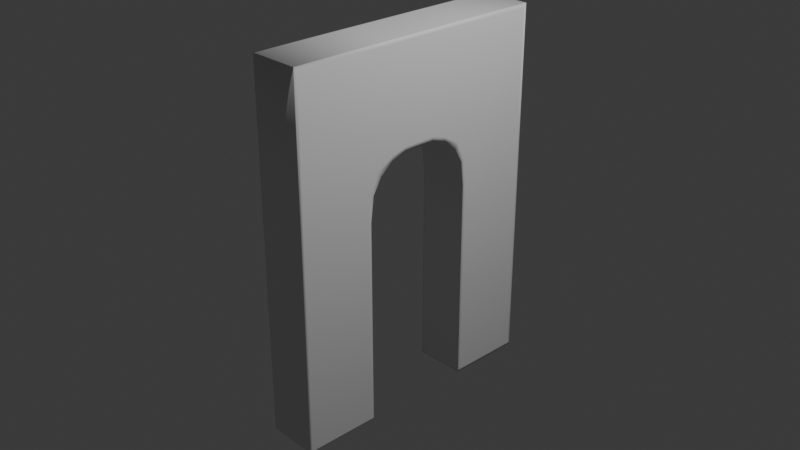 # Source: Housesexperementv1.1.blend  (saved by Blender 4.2.67; exported with 4.5.12 LTS)
import bpy
from mathutils import Matrix  # noqa: F401  (used for matrix-valued properties, if any)

bpy.ops.wm.read_factory_settings(use_empty=True)
scene = bpy.context.scene
scene.name = 'Scene'

# ---- collections
col_collection = bpy.data.collections.new('Collection'); scene.collection.children.link(col_collection)

# ---- world
world_world = bpy.data.worlds.new('World'); scene.world = world_world
world_world.use_nodes = True; world_world.node_tree.nodes.clear()
_N = world_world.node_tree.nodes; _L = world_world.node_tree.links
n0 = _N.new('ShaderNodeOutputWorld'); n0.name = 'World Output'; n0.location = (300, 300)
n1 = _N.new('ShaderNodeBackground'); n1.name = 'Background'; n1.location = (10, 300)
n1.inputs[0].default_value = (0.05088, 0.05088, 0.05088, 1.0)
_L.new(n1.outputs[0], n0.inputs[0])
n0.is_active_output = True
world_world.color = (0.05088, 0.05088, 0.05088)
world_world.sun_shadow_jitter_overblur = 0.0

# ---- cameras
cam_camera = bpy.data.cameras.new('Camera')
cam_camera.clip_end = 100.0
cam_camera.ortho_scale = 7.314

# ---- lights
light_light = bpy.data.lights.new('Light', 'POINT')
light_light.energy = 1000.0
light_light.shadow_soft_size = 0.1

# ---- meshes
me_cube_003 = bpy.data.meshes.new('Cube.003')
me_cube_003.from_pydata([(-0.2823, 0.0, 1.986), (-0.2823, 0.0, 0.8959), (-0.2823, 0.3601, 1.986), (-0.2823, 1.458, 1.986), (-0.2823, 1.458, 0.2625), (-0.2823, 1.458, -1.986), (-0.2823, 0.1846, 1.986), (-0.2823, 0.6488, -1.986), (-0.2823, 0.6488, 0.2637), (-0.2823, 0.6141, 0.5438), (-0.2823, 0.5134, 0.7194), (-0.2823, 0.3624, 0.8437), (-0.2823, 0.1847, 0.8959), (-0.2823, 1.458, 0.5377), (-0.2823, -0.3601, 1.986), (-0.2823, -1.458, 1.986), (-0.2823, -1.458, 0.2625), (-0.2823, -1.458, -1.986), (-0.2823, -0.1846, 1.986), (-0.2823, -0.6488, -1.986), (-0.2823, -0.6488, 0.2637), (-0.2823, -0.6141, 0.5438), (-0.2823, -0.5134, 0.7194), (-0.2823, -0.3624, 0.8437), (-0.2823, -0.1847, 0.8959), (-0.2823, -1.458, 0.5377), (-0.2823, 0.3601, 2.005), (-0.2823, 1.476, 2.005), (-0.2823, 1.476, 0.2625), (-0.2823, 1.476, -2.005), (0.2823, 1.476, 0.2625), (0.2823, 1.476, -2.005), (0.2823, 0.6299, -2.005), (0.2823, 0.1846, 2.005), (0.2823, 0.0, 2.005), (-0.2823, 0.0, 2.005), (-0.2823, 0.1846, 2.005), (-0.2823, 0.6299, -2.005), (0.2823, 0.3601, 2.005), (0.2823, 0.182, 0.8771), (0.2823, 0.3534, 0.8267), (0.2823, 0.4987, 0.707), (0.2823, 0.5958, 0.5377), (0.2823, 0.6299, 0.2625), (-0.2823, 0.6299, 0.2625), (-0.2823, 0.5958, 0.5377), (-0.2823, 0.4987, 0.707), (-0.2823, 0.3534, 0.8267), (-0.2823, 0.182, 0.8771), (-0.2823, 0.0, 0.8771), (0.2823, 0.0, 0.8771), (-0.2823, 1.476, 0.5377), (0.2823, 1.476, 0.5377), (0.2823, 1.476, 2.005), (-0.2823, -0.3601, 2.005), (-0.2823, -1.476, 2.005), (-0.2823, -1.476, 0.2625), (-0.2823, -1.476, -2.005), (0.2823, -1.476, 0.2625), (0.2823, -1.476, -2.005), (0.2823, -0.6299, -2.005), (0.2823, -0.1846, 2.005), (-0.2823, -0.1846, 2.005), (0.2823, -0.3601, 2.005), (0.2823, -0.182, 0.8771), (0.2823, -0.3534, 0.8267), (0.2823, -0.4987, 0.707), (0.2823, -0.5958, 0.5377), (0.2823, -0.6299, 0.2625), (-0.2823, -0.6299, 0.2625), (-0.2823, -0.5958, 0.5377), (-0.2823, -0.4987, 0.707), (-0.2823, -0.3534, 0.8267), (-0.2823, -0.182, 0.8771), (-0.2823, -0.6299, -2.005), (-0.2823, -1.476, 0.5377), (0.2823, -1.476, 0.5377), (0.2823, -1.476, 2.005), (0.2743, 1.476, -2.005), (-0.2643, 1.476, -2.005), (0.2743, -0.3601, 2.005), (-0.2643, -0.3601, 2.005), (0.2743, -1.476, 0.5377), (-0.2643, -1.476, 0.5377), (0.2743, -1.476, 0.2625), (-0.2643, -1.476, 0.2625), (0.2743, -1.476, -2.005), (-0.2643, -1.476, -2.005), (0.2743, 0.3601, 2.005), (-0.2643, 0.3601, 2.005), (0.2743, 1.476, 0.5377), (-0.2643, 1.476, 0.5377), (0.2743, 1.476, 0.2625), (-0.2643, 1.476, 0.2625), (-0.2643, 0.0, 2.005), (0.2743, 0.0, 2.005), (-0.2643, 1.476, 2.005), (0.2743, 1.476, 2.005), (-0.2643, 0.1846, 2.005), (0.2743, 0.1846, 2.005), (-0.2643, -1.476, 2.005), (0.2743, -1.476, 2.005), (-0.2643, -0.1846, 2.005), (0.2743, -0.1846, 2.005), (0.2743, -0.6299, -2.005), (-0.2643, -0.6299, -2.005), (0.2743, 0.6299, -2.005), (-0.2643, 0.6299, -2.005), (0.2743, -0.6299, 0.2625), (-0.2643, -0.6299, 0.2625), (0.2743, -0.5958, 0.5377), (-0.2643, -0.5958, 0.5377), (0.2743, -0.4987, 0.707), (-0.2643, -0.4987, 0.707), (0.2743, -0.3534, 0.8267), (-0.2643, -0.3534, 0.8267), (0.2743, -0.182, 0.8771), (-0.2643, -0.182, 0.8771), (-0.2643, 0.0, 0.8771), (0.2743, 0.0, 0.8771), (0.2743, 0.182, 0.8771), (-0.2643, 0.182, 0.8771), (0.2743, 0.3534, 0.8267), (-0.2643, 0.3534, 0.8267), (0.2743, 0.4987, 0.707), (-0.2643, 0.4987, 0.707), (0.2743, 0.5958, 0.5377), (-0.2643, 0.5958, 0.5377), (0.2743, 0.6299, 0.2625), (-0.2643, 0.6299, 0.2625), (0.2823, 1.446, -2.005), (-0.2823, 1.446, -2.005), (-0.2823, 1.424, 1.941), (-0.2823, 1.427, 0.538), (-0.2823, 1.429, 0.2626), (-0.2823, 0.3602, 1.945), (-0.2823, 0.1846, 1.947), (-0.2823, 0.0, 1.947), (0.2823, -1.446, -2.005), (-0.2823, -1.446, -2.005), (-0.2823, -1.424, 1.941), (-0.2823, -1.427, 0.538), (-0.2823, -1.429, 0.2626), (-0.2823, -0.3602, 1.945), (-0.2823, -0.1846, 1.947), (-0.2823, 1.429, -1.986), (-0.2823, -1.429, -1.986), (0.2823, 1.446, 0.2625), (0.2823, 0.0, 1.965), (0.2823, 0.1845, 1.965), (0.2823, 0.3599, 1.963), (0.2823, 1.441, 1.959), (0.2823, 1.445, 0.5377), (0.2823, -1.446, 0.2625), (0.2823, -0.1845, 1.965), (0.2823, -0.3599, 1.963), (0.2823, -1.441, 1.959), (0.2823, -1.445, 0.5377), (0.2743, 1.446, -2.005), (-0.2643, 1.446, -2.005), (0.2743, -1.446, -2.005), (-0.2643, -1.446, -2.005), (-0.2823, 0.6645, -2.005), (-0.2823, 0.6485, 0.5436), (-0.2823, 0.6818, 0.2636), (-0.2823, -0.6485, 0.5436), (-0.2823, -0.6818, 0.2636), (-0.2823, 0.6818, -1.986), (0.2823, 0.6645, 0.2625), (0.2823, 0.0, 0.9231), (0.2823, -0.1821, 0.9231), (0.2823, -0.3537, 0.8748), (0.2823, -0.5386, 0.7599), (0.2823, -0.6318, 0.5377), (0.2743, -0.6645, -2.005), (-0.2643, -0.6645, -2.005), (0.2823, 0.6645, -2.005), (-0.2823, 0.5519, 0.771), (-0.2823, 0.3623, 0.8903), (-0.2823, 0.1847, 0.9404), (-0.2823, 0.0, 0.9404), (0.2823, -0.6645, -2.005), (-0.2823, -0.6645, -2.005), (-0.2823, -0.5519, 0.771), (-0.2823, -0.3623, 0.8903), (-0.2823, -0.1847, 0.9404), (-0.2823, -0.6818, -1.986), (0.2823, 0.1821, 0.9231), (0.2823, 0.3537, 0.8748), (0.2823, 0.5386, 0.7599), (0.2823, 0.6318, 0.5377), (0.2823, -0.6645, 0.2625), (0.2743, 0.6645, -2.005), (-0.2643, 0.6645, -2.005), (-0.2823, -1.476, -1.991), (0.2823, -1.476, -1.991), (0.2823, -0.6299, -1.991), (-0.2823, -0.6299, -1.991), (-0.2823, -1.458, -1.972), (-0.2823, -0.6488, -1.972), (0.2743, -0.6299, -1.991), (-0.2643, -0.6299, -1.991), (-0.2643, -1.476, -1.991), (0.2743, -1.476, -1.991), (0.2823, -1.446, -1.991), (-0.2823, -1.429, -1.972), (0.2823, -0.6645, -1.991), (-0.2823, -0.6818, -1.972), (-0.2823, 1.476, -1.975), (0.2823, 1.476, -1.975), (0.2823, 0.6299, -1.975), (-0.2823, 0.6299, -1.975), (-0.2823, 1.458, -1.956), (-0.2823, 0.6488, -1.956), (0.2743, 0.6299, -1.975), (-0.2643, 0.6299, -1.975), (-0.2643, 1.476, -1.975), (0.2743, 1.476, -1.975), (0.2823, 1.446, -1.975), (-0.2823, 1.429, -1.956), (-0.2823, 0.6818, -1.956), (0.2823, 0.6645, -1.975)], [], [(148, 34, 61, 154), (179, 12, 1, 180), (149, 33, 34, 148), (150, 38, 33, 149), (164, 8, 9, 163), (184, 23, 22, 183), (219, 134, 4, 212), (177, 163, 9, 10), (184, 185, 24, 23), (179, 178, 11, 12), (207, 199, 19, 186), (180, 1, 24, 185), (154, 61, 63, 155), (166, 165, 21, 20), (165, 183, 22, 21), (94, 35, 62, 102), (100, 55, 75, 83), (96, 27, 26, 89), (102, 62, 54, 81), (217, 209, 31, 78), (203, 195, 58, 84), (98, 89, 26, 36), (90, 52, 30, 92), (96, 91, 51, 27), (84, 58, 76, 82), (94, 98, 36, 35), (81, 54, 55, 100), (161, 87, 57, 139), (159, 131, 29, 79), (201, 197, 69, 109), (111, 109, 69, 70), (113, 111, 70, 71), (115, 113, 71, 72), (117, 115, 72, 73), (119, 50, 64, 116), (119, 120, 39, 50), (121, 48, 47, 123), (123, 47, 46, 125), (125, 46, 45, 127), (127, 45, 44, 129), (215, 129, 44, 211), (177, 10, 11, 178), (3, 2, 26, 27), (212, 4, 28, 208), (6, 0, 35, 36), (145, 5, 29, 131), (9, 8, 44, 45), (10, 9, 45, 46), (11, 10, 46, 47), (12, 11, 47, 48), (1, 12, 48, 49), (221, 168, 43, 210), (190, 42, 43, 168), (213, 7, 37, 211), (4, 13, 51, 28), (150, 151, 53, 38), (2, 6, 36, 26), (189, 41, 42, 190), (13, 3, 27, 51), (14, 15, 55, 54), (198, 17, 57, 194), (0, 18, 62, 35), (20, 21, 70, 69), (21, 22, 71, 70), (22, 23, 72, 71), (23, 24, 73, 72), (24, 1, 49, 73), (204, 195, 59, 138), (153, 157, 76, 58), (199, 20, 69, 197), (25, 16, 56, 75), (172, 66, 65, 171), (18, 14, 54, 62), (173, 67, 66, 172), (15, 25, 75, 55), (186, 19, 74, 182), (210, 43, 128, 214), (214, 128, 129, 215), (42, 126, 128, 43), (126, 127, 129, 128), (41, 124, 126, 42), (124, 125, 127, 126), (40, 122, 124, 41), (122, 123, 125, 124), (39, 120, 122, 40), (120, 121, 123, 122), (49, 48, 121, 118), (118, 121, 120, 119), (49, 118, 117, 73), (118, 119, 116, 117), (64, 65, 114, 116), (116, 114, 115, 117), (65, 66, 112, 114), (114, 112, 113, 115), (66, 67, 110, 112), (112, 110, 111, 113), (67, 68, 108, 110), (110, 108, 109, 111), (196, 200, 108, 68), (200, 201, 109, 108), (130, 158, 78, 31), (158, 159, 79, 78), (138, 59, 86, 160), (160, 86, 87, 161), (63, 80, 101, 77), (80, 81, 100, 101), (34, 33, 99, 95), (95, 99, 98, 94), (56, 85, 83, 75), (85, 84, 82, 83), (53, 52, 90, 97), (97, 90, 91, 96), (51, 91, 93, 28), (91, 90, 92, 93), (33, 38, 88, 99), (99, 88, 89, 98), (194, 202, 85, 56), (202, 203, 84, 85), (208, 216, 79, 29), (216, 217, 78, 79), (61, 103, 80, 63), (103, 102, 81, 80), (53, 97, 88, 38), (97, 96, 89, 88), (77, 101, 82, 76), (101, 100, 83, 82), (34, 95, 103, 61), (95, 94, 102, 103), (174, 160, 161, 175), (181, 138, 160, 174), (192, 193, 159, 158), (176, 192, 158, 130), (17, 146, 139, 57), (76, 157, 156, 77), (77, 156, 155, 63), (191, 173, 157, 153), (206, 204, 138, 181), (53, 151, 152, 52), (188, 189, 151, 150), (52, 152, 147, 30), (209, 30, 147, 218), (167, 145, 131, 162), (3, 132, 135, 2), (193, 162, 131, 159), (175, 161, 139, 182), (25, 15, 140, 141), (16, 25, 141, 142), (170, 154, 155, 171), (0, 137, 144, 18), (198, 205, 146, 17), (6, 2, 135, 136), (14, 18, 144, 143), (3, 13, 133, 132), (220, 164, 134, 219), (14, 143, 140, 15), (4, 134, 133, 13), (188, 150, 149, 187), (187, 149, 148, 169), (6, 136, 137, 0), (169, 148, 154, 170), (50, 169, 170, 64), (39, 187, 169, 50), (40, 188, 187, 39), (213, 8, 164, 220), (64, 170, 171, 65), (105, 175, 182, 74), (107, 37, 162, 193), (7, 167, 162, 37), (40, 41, 189, 188), (196, 206, 181, 60), (68, 67, 173, 191), (32, 106, 192, 176), (106, 107, 193, 192), (60, 181, 174, 104), (104, 174, 175, 105), (146, 186, 182, 139), (157, 173, 172, 156), (156, 172, 171, 155), (151, 189, 190, 152), (152, 190, 168, 147), (218, 147, 168, 221), (132, 177, 178, 135), (141, 140, 183, 165), (142, 141, 165, 166), (137, 180, 185, 144), (205, 207, 186, 146), (136, 135, 178, 179), (143, 144, 185, 184), (132, 133, 163, 177), (143, 184, 183, 140), (134, 164, 163, 133), (136, 179, 180, 137), (142, 166, 207, 205), (68, 191, 206, 196), (16, 142, 205, 198), (191, 153, 204, 206), (87, 86, 203, 202), (57, 87, 202, 194), (104, 105, 201, 200), (60, 104, 200, 196), (19, 199, 197, 74), (153, 58, 195, 204), (16, 198, 194, 56), (105, 74, 197, 201), (86, 59, 195, 203), (166, 20, 199, 207), (130, 218, 221, 176), (7, 213, 220, 167), (167, 220, 219, 145), (31, 209, 218, 130), (93, 92, 217, 216), (28, 93, 216, 208), (106, 214, 215, 107), (32, 210, 214, 106), (8, 213, 211, 44), (176, 221, 210, 32), (5, 212, 208, 29), (107, 215, 211, 37), (92, 30, 209, 217), (145, 219, 212, 5)])
me_cube_003.polygons.foreach_set('use_smooth', [True] * 220)
_uv = me_cube_003.uv_layers.new(name='UVMap')
_uv.uv.foreach_set('vector', [0.6228, 0.625, 0.625, 0.625, 0.625, 0.575, 0.6228, 0.5763, 0.566, 0.1757, 0.5635, 0.1757, 0.5635, 0.125, 0.566, 0.125, 0.6228, 0.5763, 0.625, 0.575, 0.625, 0.625, 0.6228, 0.625, 0.6226, 0.5661, 0.625, 0.5648, 0.625, 0.575, 0.6228, 0.5763, 0.523, 0.1796, 0.523, 0.1767, 0.5386, 0.1738, 0.5387, 0.1769, 0.563, 0.1756, 0.5604, 0.1752, 0.5516, 0.1759, 0.5545, 0.1789, 0.3782, 0.2458, 0.5222, 0.2458, 0.5221, 0.2483, 0.3782, 0.2483, 0.5545, 0.1789, 0.5387, 0.1769, 0.5386, 0.1738, 0.5516, 0.1759, 0.563, 0.1756, 0.566, 0.1757, 0.5635, 0.1757, 0.5604, 0.1752, 0.566, 0.1757, 0.563, 0.1756, 0.5604, 0.1752, 0.5635, 0.1757, 0.3772, 0.1796, 0.3772, 0.1767, 0.3762, 0.1767, 0.3762, 0.1796, 0.566, 0.125, 0.5635, 0.125, 0.5635, 0.1757, 0.566, 0.1757, 0.6228, 0.5763, 0.625, 0.575, 0.625, 0.5648, 0.6226, 0.5661, 0.523, 0.1796, 0.5387, 0.1769, 0.5386, 0.1738, 0.523, 0.1767, 0.5387, 0.1769, 0.5545, 0.1789, 0.5516, 0.1759, 0.5386, 0.1738, 0.8587, 0.625, 0.875, 0.625, 0.875, 0.575, 0.8587, 0.575, 0.625, 0.2663, 0.625, 0.25, 0.5423, 0.25, 0.5423, 0.2663, 0.8587, 0.5, 0.875, 0.5, 0.875, 0.5648, 0.8587, 0.5648, 0.8587, 0.575, 0.875, 0.575, 0.875, 0.5648, 0.8587, 0.5648, 0.377, 0.4837, 0.377, 0.5, 0.375, 0.5, 0.375, 0.4837, 0.376, 0.4837, 0.376, 0.5, 0.5221, 0.5, 0.5221, 0.4837, 0.8587, 0.575, 0.8587, 0.5648, 0.875, 0.5648, 0.875, 0.575, 0.5423, 0.4837, 0.5423, 0.5, 0.5221, 0.5, 0.5221, 0.4837, 0.625, 0.2663, 0.5423, 0.2663, 0.5423, 0.25, 0.625, 0.25, 0.5221, 0.4837, 0.5221, 0.5, 0.5423, 0.5, 0.5423, 0.4837, 0.8587, 0.625, 0.8587, 0.575, 0.875, 0.575, 0.875, 0.625, 0.8587, 0.5648, 0.875, 0.5648, 0.875, 0.5, 0.8587, 0.5, 0.375, 0.2639, 0.375, 0.2663, 0.375, 0.25, 0.375, 0.2473, 0.375, 0.2639, 0.375, 0.2473, 0.375, 0.25, 0.375, 0.2663, 0.376, 0.201, 0.376, 0.175, 0.5229, 0.175, 0.5229, 0.201, 0.5381, 0.1982, 0.5229, 0.201, 0.5229, 0.175, 0.5381, 0.172, 0.5509, 0.201, 0.5381, 0.1982, 0.5381, 0.172, 0.5509, 0.175, 0.5595, 0.2026, 0.5509, 0.201, 0.5509, 0.175, 0.5595, 0.175, 0.5625, 0.2033, 0.5595, 0.2026, 0.5595, 0.175, 0.5625, 0.175, 0.5625, 0.5925, 0.5625, 0.625, 0.5625, 0.6106, 0.5625, 0.5822, 0.5625, 0.5925, 0.5625, 0.5822, 0.5625, 0.6106, 0.5625, 0.625, 0.5625, 0.2033, 0.5625, 0.175, 0.5595, 0.175, 0.5595, 0.2026, 0.5595, 0.2026, 0.5595, 0.175, 0.5509, 0.175, 0.5509, 0.201, 0.5509, 0.201, 0.5509, 0.175, 0.5381, 0.172, 0.5381, 0.1982, 0.5381, 0.1982, 0.5381, 0.172, 0.5229, 0.175, 0.5229, 0.201, 0.377, 0.201, 0.5229, 0.201, 0.5229, 0.175, 0.377, 0.175, 0.5545, 0.1789, 0.5516, 0.1759, 0.5604, 0.1752, 0.563, 0.1756, 0.6239, 0.2486, 0.624, 0.185, 0.625, 0.1852, 0.625, 0.25, 0.3782, 0.2483, 0.5221, 0.2483, 0.5221, 0.25, 0.377, 0.25, 0.624, 0.175, 0.624, 0.125, 0.625, 0.125, 0.625, 0.175, 0.3762, 0.2458, 0.3762, 0.2483, 0.375, 0.25, 0.375, 0.2473, 0.5386, 0.1738, 0.523, 0.1767, 0.5229, 0.175, 0.5381, 0.172, 0.5516, 0.1759, 0.5386, 0.1738, 0.5381, 0.172, 0.5509, 0.175, 0.5604, 0.1752, 0.5516, 0.1759, 0.5509, 0.175, 0.5595, 0.175, 0.5635, 0.1757, 0.5604, 0.1752, 0.5595, 0.175, 0.5625, 0.175, 0.5635, 0.125, 0.5635, 0.1757, 0.5625, 0.175, 0.5625, 0.125, 0.377, 0.5719, 0.5229, 0.5719, 0.5229, 0.575, 0.377, 0.575, 0.5382, 0.5719, 0.5381, 0.575, 0.5229, 0.575, 0.5229, 0.5719, 0.3782, 0.1767, 0.3762, 0.1767, 0.375, 0.175, 0.377, 0.175, 0.5221, 0.2483, 0.5422, 0.2483, 0.5423, 0.25, 0.5221, 0.25, 0.6226, 0.5661, 0.6223, 0.5027, 0.625, 0.5, 0.625, 0.5648, 0.624, 0.185, 0.624, 0.175, 0.625, 0.175, 0.625, 0.1852, 0.5539, 0.5719, 0.5509, 0.575, 0.5381, 0.575, 0.5382, 0.5719, 0.5422, 0.2483, 0.6239, 0.2486, 0.625, 0.25, 0.5423, 0.25, 0.624, 0.185, 0.6239, 0.2486, 0.625, 0.25, 0.625, 0.1852, 0.3772, 0.2483, 0.3762, 0.2483, 0.375, 0.25, 0.376, 0.25, 0.624, 0.125, 0.624, 0.175, 0.625, 0.175, 0.625, 0.125, 0.523, 0.1767, 0.5386, 0.1738, 0.5381, 0.172, 0.5229, 0.175, 0.5386, 0.1738, 0.5516, 0.1759, 0.5509, 0.175, 0.5381, 0.172, 0.5516, 0.1759, 0.5604, 0.1752, 0.5595, 0.175, 0.5509, 0.175, 0.5604, 0.1752, 0.5635, 0.1757, 0.5625, 0.175, 0.5595, 0.175, 0.5635, 0.1757, 0.5635, 0.125, 0.5625, 0.125, 0.5625, 0.175, 0.376, 0.5027, 0.376, 0.5, 0.375, 0.5, 0.375, 0.5027, 0.5221, 0.5027, 0.5422, 0.5027, 0.5423, 0.5, 0.5221, 0.5, 0.3772, 0.1767, 0.523, 0.1767, 0.5229, 0.175, 0.376, 0.175, 0.5422, 0.2483, 0.5221, 0.2483, 0.5221, 0.25, 0.5423, 0.25, 0.5539, 0.5719, 0.5509, 0.575, 0.5595, 0.5995, 0.5622, 0.5981, 0.624, 0.175, 0.624, 0.185, 0.625, 0.1852, 0.625, 0.175, 0.5382, 0.5719, 0.5381, 0.575, 0.5509, 0.575, 0.5539, 0.5719, 0.6239, 0.2486, 0.5422, 0.2483, 0.5423, 0.25, 0.625, 0.25, 0.3762, 0.1796, 0.3762, 0.1767, 0.375, 0.175, 0.375, 0.1781, 0.377, 0.575, 0.5229, 0.575, 0.5229, 0.549, 0.377, 0.549, 0.377, 0.549, 0.5229, 0.549, 0.5229, 0.201, 0.377, 0.201, 0.5381, 0.575, 0.5381, 0.5488, 0.5229, 0.549, 0.5229, 0.575, 0.5381, 0.5488, 0.5381, 0.1982, 0.5229, 0.201, 0.5229, 0.549, 0.5509, 0.575, 0.5509, 0.549, 0.5381, 0.5488, 0.5381, 0.575, 0.5509, 0.549, 0.5509, 0.201, 0.5381, 0.1982, 0.5381, 0.5488, 0.5595, 0.5995, 0.5595, 0.5719, 0.5509, 0.549, 0.5509, 0.575, 0.5595, 0.5719, 0.5595, 0.2026, 0.5509, 0.201, 0.5509, 0.549, 0.5625, 0.6106, 0.5625, 0.5822, 0.5595, 0.5719, 0.5595, 0.5995, 0.5625, 0.5822, 0.5625, 0.2033, 0.5595, 0.2026, 0.5595, 0.5719, 0.5625, 0.125, 0.5625, 0.175, 0.5625, 0.2033, 0.5625, 0.1575, 0.5625, 0.1575, 0.5625, 0.2033, 0.5625, 0.5822, 0.5625, 0.5925, 0.5625, 0.125, 0.5625, 0.1575, 0.5625, 0.2033, 0.5625, 0.175, 0.5625, 0.1575, 0.5625, 0.5925, 0.5625, 0.5822, 0.5625, 0.2033, 0.5625, 0.6106, 0.5595, 0.5995, 0.5595, 0.5719, 0.5625, 0.5822, 0.5625, 0.5822, 0.5595, 0.5719, 0.5595, 0.2026, 0.5625, 0.2033, 0.5595, 0.5995, 0.5509, 0.575, 0.5509, 0.549, 0.5595, 0.5719, 0.5595, 0.5719, 0.5509, 0.549, 0.5509, 0.201, 0.5595, 0.2026, 0.5509, 0.575, 0.5381, 0.575, 0.5381, 0.5488, 0.5509, 0.549, 0.5509, 0.549, 0.5381, 0.5488, 0.5381, 0.1982, 0.5509, 0.201, 0.5381, 0.575, 0.5229, 0.575, 0.5229, 0.549, 0.5381, 0.5488, 0.5381, 0.5488, 0.5229, 0.549, 0.5229, 0.201, 0.5381, 0.1982, 0.376, 0.575, 0.376, 0.549, 0.5229, 0.549, 0.5229, 0.575, 0.376, 0.549, 0.376, 0.201, 0.5229, 0.201, 0.5229, 0.549, 0.375, 0.5027, 0.375, 0.4861, 0.375, 0.4837, 0.375, 0.5, 0.375, 0.4861, 0.375, 0.2639, 0.375, 0.2663, 0.375, 0.4837, 0.375, 0.5027, 0.375, 0.5, 0.375, 0.4837, 0.375, 0.4861, 0.375, 0.4861, 0.375, 0.4837, 0.375, 0.2663, 0.375, 0.2639, 0.625, 0.5648, 0.6413, 0.5648, 0.6413, 0.5, 0.625, 0.5, 0.6413, 0.5648, 0.8587, 0.5648, 0.8587, 0.5, 0.6413, 0.5, 0.625, 0.625, 0.625, 0.575, 0.6413, 0.575, 0.6413, 0.625, 0.6413, 0.625, 0.6413, 0.575, 0.8587, 0.575, 0.8587, 0.625, 0.5221, 0.25, 0.5221, 0.2663, 0.5423, 0.2663, 0.5423, 0.25, 0.5221, 0.2663, 0.5221, 0.4837, 0.5423, 0.4837, 0.5423, 0.2663, 0.625, 0.5, 0.5423, 0.5, 0.5423, 0.4837, 0.625, 0.4837, 0.625, 0.4837, 0.5423, 0.4837, 0.5423, 0.2663, 0.625, 0.2663, 0.5423, 0.25, 0.5423, 0.2663, 0.5221, 0.2663, 0.5221, 0.25, 0.5423, 0.2663, 0.5423, 0.4837, 0.5221, 0.4837, 0.5221, 0.2663, 0.625, 0.575, 0.625, 0.5648, 0.6413, 0.5648, 0.6413, 0.575, 0.6413, 0.575, 0.6413, 0.5648, 0.8587, 0.5648, 0.8587, 0.575, 0.376, 0.25, 0.376, 0.2663, 0.5221, 0.2663, 0.5221, 0.25, 0.376, 0.2663, 0.376, 0.4837, 0.5221, 0.4837, 0.5221, 0.2663, 0.377, 0.25, 0.377, 0.2663, 0.375, 0.2663, 0.375, 0.25, 0.377, 0.2663, 0.377, 0.4837, 0.375, 0.4837, 0.375, 0.2663, 0.625, 0.575, 0.6413, 0.575, 0.6413, 0.5648, 0.625, 0.5648, 0.6413, 0.575, 0.8587, 0.575, 0.8587, 0.5648, 0.6413, 0.5648, 0.625, 0.5, 0.6413, 0.5, 0.6413, 0.5648, 0.625, 0.5648, 0.6413, 0.5, 0.8587, 0.5, 0.8587, 0.5648, 0.6413, 0.5648, 0.625, 0.5, 0.625, 0.4837, 0.5423, 0.4837, 0.5423, 0.5, 0.625, 0.4837, 0.625, 0.2663, 0.5423, 0.2663, 0.5423, 0.4837, 0.625, 0.625, 0.6413, 0.625, 0.6413, 0.575, 0.625, 0.575, 0.6413, 0.625, 0.8587, 0.625, 0.8587, 0.575, 0.6413, 0.575, 0.375, 0.5463, 0.375, 0.4861, 0.375, 0.2639, 0.375, 0.2037, 0.375, 0.5719, 0.375, 0.5027, 0.375, 0.4861, 0.375, 0.5463, 0.375, 0.5463, 0.375, 0.2037, 0.375, 0.2639, 0.375, 0.4861, 0.375, 0.5719, 0.375, 0.5463, 0.375, 0.4861, 0.375, 0.5027, 0.3762, 0.2483, 0.3762, 0.2458, 0.375, 0.2473, 0.375, 0.25, 0.5423, 0.5, 0.5422, 0.5027, 0.6223, 0.5027, 0.625, 0.5, 0.625, 0.5, 0.6223, 0.5027, 0.6226, 0.5661, 0.625, 0.5648, 0.5229, 0.5719, 0.5382, 0.5719, 0.5422, 0.5027, 0.5221, 0.5027, 0.376, 0.5719, 0.376, 0.5027, 0.375, 0.5027, 0.375, 0.5719, 0.625, 0.5, 0.6223, 0.5027, 0.5422, 0.5027, 0.5423, 0.5, 0.5622, 0.5981, 0.5539, 0.5719, 0.6223, 0.5027, 0.6226, 0.5661, 0.5423, 0.5, 0.5422, 0.5027, 0.5221, 0.5027, 0.5221, 0.5, 0.377, 0.5, 0.5221, 0.5, 0.5221, 0.5027, 0.377, 0.5027, 0.3762, 0.1796, 0.3762, 0.2458, 0.375, 0.2473, 0.375, 0.1781, 0.6239, 0.2486, 0.6213, 0.246, 0.6217, 0.1847, 0.624, 0.185, 0.375, 0.2037, 0.375, 0.1781, 0.375, 0.2473, 0.375, 0.2639, 0.375, 0.2037, 0.375, 0.2639, 0.375, 0.2473, 0.375, 0.1781, 0.5422, 0.2483, 0.6239, 0.2486, 0.6213, 0.246, 0.5421, 0.2457, 0.5221, 0.2483, 0.5422, 0.2483, 0.5421, 0.2457, 0.5222, 0.2458, 0.565, 0.6091, 0.6228, 0.5763, 0.6226, 0.5661, 0.5622, 0.5981, 0.624, 0.125, 0.6218, 0.125, 0.6218, 0.175, 0.624, 0.175, 0.3772, 0.2483, 0.3772, 0.2458, 0.3762, 0.2458, 0.3762, 0.2483, 0.624, 0.175, 0.624, 0.185, 0.6217, 0.1847, 0.6218, 0.175, 0.624, 0.185, 0.624, 0.175, 0.6218, 0.175, 0.6217, 0.1847, 0.6239, 0.2486, 0.5422, 0.2483, 0.5421, 0.2457, 0.6213, 0.246, 0.3782, 0.1796, 0.523, 0.1796, 0.5222, 0.2458, 0.3782, 0.2458, 0.624, 0.185, 0.6217, 0.1847, 0.6213, 0.246, 0.6239, 0.2486, 0.5221, 0.2483, 0.5222, 0.2458, 0.5421, 0.2457, 0.5422, 0.2483, 0.5622, 0.5981, 0.6226, 0.5661, 0.6228, 0.5763, 0.565, 0.6091, 0.565, 0.6091, 0.6228, 0.5763, 0.6228, 0.625, 0.565, 0.625, 0.624, 0.175, 0.6218, 0.175, 0.6218, 0.125, 0.624, 0.125, 0.565, 0.625, 0.6228, 0.625, 0.6228, 0.5763, 0.565, 0.6091, 0.5625, 0.625, 0.565, 0.625, 0.565, 0.6091, 0.5625, 0.6106, 0.5625, 0.6106, 0.565, 0.6091, 0.565, 0.625, 0.5625, 0.625, 0.5595, 0.5995, 0.5622, 0.5981, 0.565, 0.6091, 0.5625, 0.6106, 0.3782, 0.1767, 0.523, 0.1767, 0.523, 0.1796, 0.3782, 0.1796, 0.5625, 0.6106, 0.565, 0.6091, 0.5622, 0.5981, 0.5595, 0.5995, 0.375, 0.201, 0.375, 0.2037, 0.375, 0.1781, 0.375, 0.175, 0.375, 0.201, 0.375, 0.175, 0.375, 0.1781, 0.375, 0.2037, 0.3762, 0.1767, 0.3762, 0.1796, 0.375, 0.1781, 0.375, 0.175, 0.5595, 0.5995, 0.5509, 0.575, 0.5539, 0.5719, 0.5622, 0.5981, 0.376, 0.575, 0.376, 0.5719, 0.375, 0.5719, 0.375, 0.575, 0.5229, 0.575, 0.5381, 0.575, 0.5382, 0.5719, 0.5229, 0.5719, 0.375, 0.575, 0.375, 0.549, 0.375, 0.5463, 0.375, 0.5719, 0.375, 0.549, 0.375, 0.201, 0.375, 0.2037, 0.375, 0.5463, 0.375, 0.575, 0.375, 0.5719, 0.375, 0.5463, 0.375, 0.549, 0.375, 0.549, 0.375, 0.5463, 0.375, 0.2037, 0.375, 0.201, 0.3762, 0.2458, 0.3762, 0.1796, 0.375, 0.1781, 0.375, 0.2473, 0.5422, 0.5027, 0.5382, 0.5719, 0.5539, 0.5719, 0.6223, 0.5027, 0.6223, 0.5027, 0.5539, 0.5719, 0.5622, 0.5981, 0.6226, 0.5661, 0.6223, 0.5027, 0.5539, 0.5719, 0.5382, 0.5719, 0.5422, 0.5027, 0.5422, 0.5027, 0.5382, 0.5719, 0.5229, 0.5719, 0.5221, 0.5027, 0.377, 0.5027, 0.5221, 0.5027, 0.5229, 0.5719, 0.377, 0.5719, 0.6213, 0.246, 0.5545, 0.1789, 0.563, 0.1756, 0.6217, 0.1847, 0.5421, 0.2457, 0.6213, 0.246, 0.5545, 0.1789, 0.5387, 0.1769, 0.5222, 0.2458, 0.5421, 0.2457, 0.5387, 0.1769, 0.523, 0.1796, 0.6218, 0.125, 0.566, 0.125, 0.566, 0.1757, 0.6218, 0.175, 0.3772, 0.2458, 0.3772, 0.1796, 0.3762, 0.1796, 0.3762, 0.2458, 0.6218, 0.175, 0.6217, 0.1847, 0.563, 0.1756, 0.566, 0.1757, 0.6217, 0.1847, 0.6218, 0.175, 0.566, 0.1757, 0.563, 0.1756, 0.6213, 0.246, 0.5421, 0.2457, 0.5387, 0.1769, 0.5545, 0.1789, 0.6217, 0.1847, 0.563, 0.1756, 0.5545, 0.1789, 0.6213, 0.246, 0.5222, 0.2458, 0.523, 0.1796, 0.5387, 0.1769, 0.5421, 0.2457, 0.6218, 0.175, 0.566, 0.1757, 0.566, 0.125, 0.6218, 0.125, 0.5222, 0.2458, 0.523, 0.1796, 0.3772, 0.1796, 0.3772, 0.2458, 0.5229, 0.575, 0.5229, 0.5719, 0.376, 0.5719, 0.376, 0.575, 0.5221, 0.2483, 0.5222, 0.2458, 0.3772, 0.2458, 0.3772, 0.2483, 0.5229, 0.5719, 0.5221, 0.5027, 0.376, 0.5027, 0.376, 0.5719, 0.375, 0.2663, 0.375, 0.4837, 0.376, 0.4837, 0.376, 0.2663, 0.375, 0.25, 0.375, 0.2663, 0.376, 0.2663, 0.376, 0.25, 0.375, 0.549, 0.375, 0.201, 0.376, 0.201, 0.376, 0.549, 0.375, 0.575, 0.375, 0.549, 0.376, 0.549, 0.376, 0.575, 0.3762, 0.1767, 0.3772, 0.1767, 0.376, 0.175, 0.375, 0.175, 0.5221, 0.5027, 0.5221, 0.5, 0.376, 0.5, 0.376, 0.5027, 0.5221, 0.2483, 0.3772, 0.2483, 0.376, 0.25, 0.5221, 0.25, 0.375, 0.201, 0.375, 0.175, 0.376, 0.175, 0.376, 0.201, 0.375, 0.4837, 0.375, 0.5, 0.376, 0.5, 0.376, 0.4837, 0.523, 0.1796, 0.523, 0.1767, 0.3772, 0.1767, 0.3772, 0.1796, 0.375, 0.5027, 0.377, 0.5027, 0.377, 0.5719, 0.375, 0.5719, 0.3762, 0.1767, 0.3782, 0.1767, 0.3782, 0.1796, 0.3762, 0.1796, 0.3762, 0.1796, 0.3782, 0.1796, 0.3782, 0.2458, 0.3762, 0.2458, 0.375, 0.5, 0.377, 0.5, 0.377, 0.5027, 0.375, 0.5027, 0.5221, 0.2663, 0.5221, 0.4837, 0.377, 0.4837, 0.377, 0.2663, 0.5221, 0.25, 0.5221, 0.2663, 0.377, 0.2663, 0.377, 0.25, 0.375, 0.549, 0.377, 0.549, 0.377, 0.201, 0.375, 0.201, 0.375, 0.575, 0.377, 0.575, 0.377, 0.549, 0.375, 0.549, 0.523, 0.1767, 0.3782, 0.1767, 0.377, 0.175, 0.5229, 0.175, 0.375, 0.5719, 0.377, 0.5719, 0.377, 0.575, 0.375, 0.575, 0.3762, 0.2483, 0.3782, 0.2483, 0.377, 0.25, 0.375, 0.25, 0.375, 0.201, 0.377, 0.201, 0.377, 0.175, 0.375, 0.175, 0.5221, 0.4837, 0.5221, 0.5, 0.377, 0.5, 0.377, 0.4837, 0.3762, 0.2458, 0.3782, 0.2458, 0.3782, 0.2483, 0.3762, 0.2483])
me_cube_003.update()

# ---- objects
ob_light = bpy.data.objects.new('Light', light_light)
ob_camera = bpy.data.objects.new('Camera', cam_camera)
ob_cube = bpy.data.objects.new('Cube', me_cube_003)

# ---- transforms, parenting, visibility, modifiers, constraints
ob_light.location = (4.076, 1.005, 5.904)
ob_light.rotation_euler = (0.6503, 0.05522, 1.866)
ob_light.lock_rotations_4d = False
ob_light.empty_display_type = 'ARROWS'
ob_light.color = (0.0, 0.0, 0.0, 0.0)
ob_light.lineart.crease_threshold = 0.0
ob_camera.location = (7.359, -6.926, 4.958)
ob_camera.rotation_euler = (1.109, 0.0, 0.8149)
ob_camera.lock_rotations_4d = False
ob_camera.empty_display_type = 'ARROWS'
ob_camera.color = (0.0, 0.0, 0.0, 0.0)
ob_camera.display_type = 'WIRE'
ob_camera.lineart.crease_threshold = 0.0
ob_cube.location = (0.0, 0.0, 0.0)

# ---- collection membership
col_collection.objects.link(ob_light)
col_collection.objects.link(ob_camera)
col_collection.objects.link(ob_cube)

# ---- scene / render settings (as saved in the file)
scene.camera = ob_camera
scene.frame_start = 1; scene.frame_end = 250; scene.frame_set(1)
scene.render.engine = 'BLENDER_EEVEE_NEXT'
bpy.context.view_layer.update()
